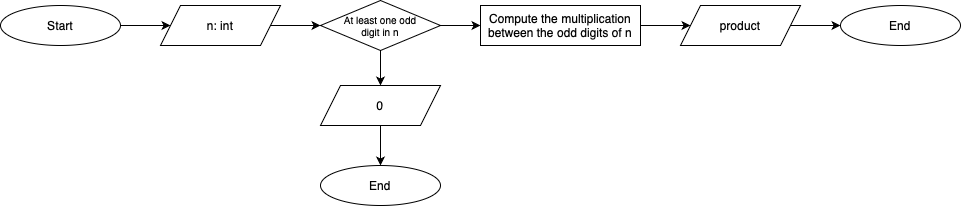

The diagram above was exported from draw.io. Its source (the exported page's mxGraphModel, read from the mxfile embedded in the PNG):
<mxGraphModel dx="658" dy="446" grid="1" gridSize="10" guides="1" tooltips="1" connect="1" arrows="1" fold="1" page="1" pageScale="1" pageWidth="850" pageHeight="1100" background="#ffffff" math="0" shadow="0">
  <root>
    <mxCell id="0" />
    <mxCell id="1" parent="0" />
    <mxCell id="XKFdUextkc2nJWJVsiQQ-31" value="" style="edgeStyle=orthogonalEdgeStyle;rounded=0;orthogonalLoop=1;jettySize=auto;html=1;" parent="1" edge="1">
      <mxGeometry relative="1" as="geometry">
        <mxPoint x="400" y="150" as="targetPoint" />
      </mxGeometry>
    </mxCell>
    <mxCell id="iPOr9jhTZgFF23cTAe3i-1" value="Start" style="ellipse;whiteSpace=wrap;html=1;" parent="1" vertex="1">
      <mxGeometry x="40" y="240" width="120" height="40" as="geometry" />
    </mxCell>
    <mxCell id="iPOr9jhTZgFF23cTAe3i-2" value="n: int" style="shape=parallelogram;perimeter=parallelogramPerimeter;whiteSpace=wrap;html=1;fixedSize=1;" parent="1" vertex="1">
      <mxGeometry x="200" y="240" width="120" height="40" as="geometry" />
    </mxCell>
    <mxCell id="iPOr9jhTZgFF23cTAe3i-16" value="" style="endArrow=classic;html=1;rounded=0;exitX=1;exitY=0.5;exitDx=0;exitDy=0;entryX=0;entryY=0.5;entryDx=0;entryDy=0;" parent="1" source="iPOr9jhTZgFF23cTAe3i-1" target="iPOr9jhTZgFF23cTAe3i-2" edge="1">
      <mxGeometry width="50" height="50" relative="1" as="geometry">
        <mxPoint x="210" y="360" as="sourcePoint" />
        <mxPoint x="260" y="310" as="targetPoint" />
      </mxGeometry>
    </mxCell>
    <mxCell id="iPOr9jhTZgFF23cTAe3i-17" value="" style="endArrow=classic;html=1;rounded=0;exitX=1;exitY=0.5;exitDx=0;exitDy=0;entryX=0;entryY=0.5;entryDx=0;entryDy=0;" parent="1" source="iPOr9jhTZgFF23cTAe3i-2" edge="1" target="Gtc7mg2F4XsaRouNKNXH-30">
      <mxGeometry width="50" height="50" relative="1" as="geometry">
        <mxPoint x="170" y="270" as="sourcePoint" />
        <mxPoint x="350" y="280" as="targetPoint" />
      </mxGeometry>
    </mxCell>
    <mxCell id="iPOr9jhTZgFF23cTAe3i-104" value="End" style="ellipse;whiteSpace=wrap;html=1;" parent="1" vertex="1">
      <mxGeometry x="880" y="240" width="120" height="40" as="geometry" />
    </mxCell>
    <mxCell id="Gtc7mg2F4XsaRouNKNXH-4" value="product" style="shape=parallelogram;perimeter=parallelogramPerimeter;whiteSpace=wrap;html=1;fixedSize=1;" vertex="1" parent="1">
      <mxGeometry x="720" y="240" width="120" height="40" as="geometry" />
    </mxCell>
    <mxCell id="Gtc7mg2F4XsaRouNKNXH-6" value="" style="endArrow=classic;html=1;rounded=0;exitX=1;exitY=0.5;exitDx=0;exitDy=0;entryX=0;entryY=0.5;entryDx=0;entryDy=0;" edge="1" parent="1" source="Gtc7mg2F4XsaRouNKNXH-4" target="iPOr9jhTZgFF23cTAe3i-104">
      <mxGeometry width="50" height="50" relative="1" as="geometry">
        <mxPoint x="690" y="270" as="sourcePoint" />
        <mxPoint x="740" y="270" as="targetPoint" />
      </mxGeometry>
    </mxCell>
    <mxCell id="Gtc7mg2F4XsaRouNKNXH-25" value="Compute the multiplication between the odd digits of n" style="rounded=0;whiteSpace=wrap;html=1;" vertex="1" parent="1">
      <mxGeometry x="520" y="240" width="160" height="40" as="geometry" />
    </mxCell>
    <mxCell id="Gtc7mg2F4XsaRouNKNXH-26" value="" style="endArrow=classic;html=1;rounded=0;entryX=0;entryY=0.5;entryDx=0;entryDy=0;exitX=1;exitY=0.5;exitDx=0;exitDy=0;" edge="1" parent="1" source="Gtc7mg2F4XsaRouNKNXH-25" target="Gtc7mg2F4XsaRouNKNXH-4">
      <mxGeometry width="50" height="50" relative="1" as="geometry">
        <mxPoint x="690" y="270" as="sourcePoint" />
        <mxPoint x="530" y="270" as="targetPoint" />
      </mxGeometry>
    </mxCell>
    <mxCell id="Gtc7mg2F4XsaRouNKNXH-30" value="At least one odd&lt;div&gt;digit in n&lt;/div&gt;" style="rhombus;whiteSpace=wrap;html=1;strokeWidth=1;fontSize=10;" vertex="1" parent="1">
      <mxGeometry x="360" y="235" width="120" height="50" as="geometry" />
    </mxCell>
    <mxCell id="Gtc7mg2F4XsaRouNKNXH-32" value="" style="endArrow=classic;html=1;rounded=0;exitX=0.5;exitY=1;exitDx=0;exitDy=0;entryX=0.5;entryY=0;entryDx=0;entryDy=0;" edge="1" parent="1" source="Gtc7mg2F4XsaRouNKNXH-30" target="Gtc7mg2F4XsaRouNKNXH-33">
      <mxGeometry width="50" height="50" relative="1" as="geometry">
        <mxPoint x="320" y="270" as="sourcePoint" />
        <mxPoint x="420" y="310" as="targetPoint" />
      </mxGeometry>
    </mxCell>
    <mxCell id="Gtc7mg2F4XsaRouNKNXH-33" value="0" style="shape=parallelogram;perimeter=parallelogramPerimeter;whiteSpace=wrap;html=1;fixedSize=1;" vertex="1" parent="1">
      <mxGeometry x="360" y="320" width="120" height="40" as="geometry" />
    </mxCell>
    <mxCell id="Gtc7mg2F4XsaRouNKNXH-35" value="End" style="ellipse;whiteSpace=wrap;html=1;" vertex="1" parent="1">
      <mxGeometry x="360" y="400" width="120" height="40" as="geometry" />
    </mxCell>
    <mxCell id="Gtc7mg2F4XsaRouNKNXH-36" value="" style="endArrow=classic;html=1;rounded=0;exitX=0.5;exitY=1;exitDx=0;exitDy=0;entryX=0.5;entryY=0;entryDx=0;entryDy=0;" edge="1" parent="1" source="Gtc7mg2F4XsaRouNKNXH-33" target="Gtc7mg2F4XsaRouNKNXH-35">
      <mxGeometry width="50" height="50" relative="1" as="geometry">
        <mxPoint x="430" y="295" as="sourcePoint" />
        <mxPoint x="430" y="330" as="targetPoint" />
      </mxGeometry>
    </mxCell>
    <mxCell id="Gtc7mg2F4XsaRouNKNXH-37" value="" style="endArrow=classic;html=1;rounded=0;exitX=1;exitY=0.5;exitDx=0;exitDy=0;entryX=0;entryY=0.5;entryDx=0;entryDy=0;" edge="1" parent="1" source="Gtc7mg2F4XsaRouNKNXH-30" target="Gtc7mg2F4XsaRouNKNXH-25">
      <mxGeometry width="50" height="50" relative="1" as="geometry">
        <mxPoint x="430" y="370" as="sourcePoint" />
        <mxPoint x="430" y="410" as="targetPoint" />
      </mxGeometry>
    </mxCell>
  </root>
</mxGraphModel>